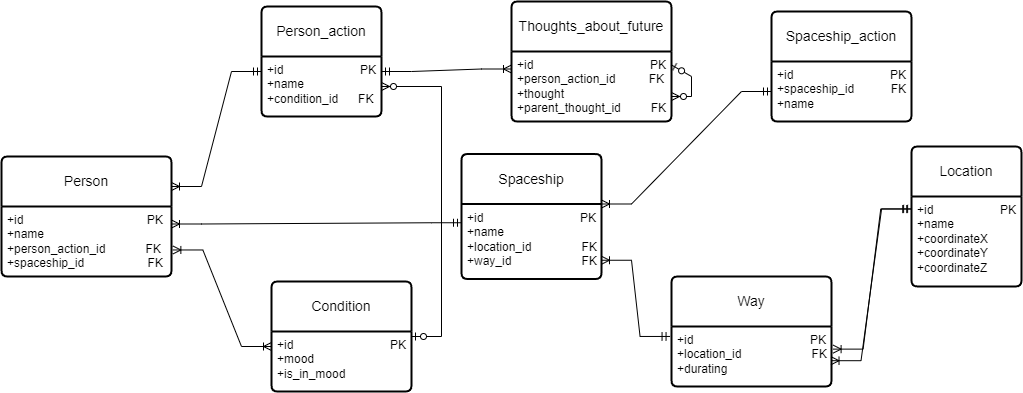

The diagram above was exported from draw.io. Its source (the exported page's mxGraphModel, read from the mxfile embedded in the PNG):
<mxGraphModel dx="1748" dy="1542" grid="1" gridSize="10" guides="1" tooltips="1" connect="1" arrows="1" fold="1" page="1" pageScale="1" pageWidth="827" pageHeight="1169" math="0" shadow="0">
  <root>
    <mxCell id="0" />
    <mxCell id="1" parent="0" />
    <mxCell id="4-VNDwhowkv2FNPistLt-1" value="Person" style="swimlane;childLayout=stackLayout;horizontal=1;startSize=50;horizontalStack=0;rounded=1;fontSize=14;fontStyle=0;strokeWidth=2;resizeParent=0;resizeLast=1;shadow=0;dashed=0;align=center;arcSize=4;whiteSpace=wrap;html=1;" parent="1" vertex="1">
      <mxGeometry x="-200" y="150" width="170" height="120" as="geometry" />
    </mxCell>
    <mxCell id="4-VNDwhowkv2FNPistLt-2" value="+id&amp;nbsp; &amp;nbsp; &amp;nbsp; &amp;nbsp; &amp;nbsp; &amp;nbsp; &amp;nbsp; &amp;nbsp; &amp;nbsp; &amp;nbsp; &amp;nbsp; &amp;nbsp; &amp;nbsp; &amp;nbsp; &amp;nbsp; &amp;nbsp; &amp;nbsp; &amp;nbsp; &amp;nbsp;PK&lt;br&gt;+name&lt;br&gt;+person_action_id&amp;nbsp; &amp;nbsp; &amp;nbsp; &amp;nbsp; &amp;nbsp; &amp;nbsp; FK&lt;br&gt;+spaceship_id&amp;nbsp; &amp;nbsp; &amp;nbsp; &amp;nbsp; &amp;nbsp; &amp;nbsp; &amp;nbsp; &amp;nbsp; &amp;nbsp; &amp;nbsp;FK" style="align=left;strokeColor=none;fillColor=none;spacingLeft=4;fontSize=12;verticalAlign=top;resizable=0;rotatable=0;part=1;html=1;" parent="4-VNDwhowkv2FNPistLt-1" vertex="1">
      <mxGeometry y="50" width="170" height="70" as="geometry" />
    </mxCell>
    <mxCell id="4-VNDwhowkv2FNPistLt-5" style="edgeStyle=orthogonalEdgeStyle;rounded=0;orthogonalLoop=1;jettySize=auto;html=1;exitX=0.5;exitY=1;exitDx=0;exitDy=0;" parent="4-VNDwhowkv2FNPistLt-1" source="4-VNDwhowkv2FNPistLt-2" target="4-VNDwhowkv2FNPistLt-2" edge="1">
      <mxGeometry relative="1" as="geometry" />
    </mxCell>
    <mxCell id="mJWQznsyByXq6W4bjgcV-1" value="Person_action" style="swimlane;childLayout=stackLayout;horizontal=1;startSize=50;horizontalStack=0;rounded=1;fontSize=14;fontStyle=0;strokeWidth=2;resizeParent=0;resizeLast=1;shadow=0;dashed=0;align=center;arcSize=4;whiteSpace=wrap;html=1;" parent="1" vertex="1">
      <mxGeometry x="60" width="120" height="110" as="geometry" />
    </mxCell>
    <mxCell id="mJWQznsyByXq6W4bjgcV-2" value="+id&amp;nbsp; &amp;nbsp; &amp;nbsp; &amp;nbsp; &amp;nbsp; &amp;nbsp; &amp;nbsp; &amp;nbsp; &amp;nbsp; &amp;nbsp; &amp;nbsp; &amp;nbsp;PK&lt;br&gt;+name&lt;br&gt;+condition_id&amp;nbsp; &amp;nbsp; &amp;nbsp; FK&amp;nbsp; &amp;nbsp;" style="align=left;strokeColor=none;fillColor=none;spacingLeft=4;fontSize=12;verticalAlign=top;resizable=0;rotatable=0;part=1;html=1;" parent="mJWQznsyByXq6W4bjgcV-1" vertex="1">
      <mxGeometry y="50" width="120" height="60" as="geometry" />
    </mxCell>
    <mxCell id="mJWQznsyByXq6W4bjgcV-3" value="Condition" style="swimlane;childLayout=stackLayout;horizontal=1;startSize=50;horizontalStack=0;rounded=1;fontSize=14;fontStyle=0;strokeWidth=2;resizeParent=0;resizeLast=1;shadow=0;dashed=0;align=center;arcSize=4;whiteSpace=wrap;html=1;" parent="1" vertex="1">
      <mxGeometry x="70" y="275" width="140" height="110" as="geometry" />
    </mxCell>
    <mxCell id="mJWQznsyByXq6W4bjgcV-4" value="+id&amp;nbsp; &amp;nbsp; &amp;nbsp; &amp;nbsp; &amp;nbsp; &amp;nbsp; &amp;nbsp; &amp;nbsp; &amp;nbsp; &amp;nbsp; &amp;nbsp; &amp;nbsp; &amp;nbsp; &amp;nbsp; &amp;nbsp;PK&lt;br&gt;+mood&lt;br&gt;+is_in_mood" style="align=left;strokeColor=none;fillColor=none;spacingLeft=4;fontSize=12;verticalAlign=top;resizable=0;rotatable=0;part=1;html=1;" parent="mJWQznsyByXq6W4bjgcV-3" vertex="1">
      <mxGeometry y="50" width="140" height="60" as="geometry" />
    </mxCell>
    <mxCell id="mJWQznsyByXq6W4bjgcV-6" value="Location" style="swimlane;childLayout=stackLayout;horizontal=1;startSize=50;horizontalStack=0;rounded=1;fontSize=14;fontStyle=0;strokeWidth=2;resizeParent=0;resizeLast=1;shadow=0;dashed=0;align=center;arcSize=4;whiteSpace=wrap;html=1;" parent="1" vertex="1">
      <mxGeometry x="710" y="140" width="110" height="140" as="geometry" />
    </mxCell>
    <mxCell id="mJWQznsyByXq6W4bjgcV-7" value="+id&amp;nbsp; &amp;nbsp; &amp;nbsp; &amp;nbsp; &amp;nbsp; &amp;nbsp; &amp;nbsp; &amp;nbsp; &amp;nbsp; &amp;nbsp; PK&lt;br&gt;+name&lt;br&gt;+coordinateX&lt;br&gt;+coordinateY&lt;br&gt;+coordinateZ" style="align=left;strokeColor=none;fillColor=none;spacingLeft=4;fontSize=12;verticalAlign=top;resizable=0;rotatable=0;part=1;html=1;" parent="mJWQznsyByXq6W4bjgcV-6" vertex="1">
      <mxGeometry y="50" width="110" height="90" as="geometry" />
    </mxCell>
    <mxCell id="mJWQznsyByXq6W4bjgcV-8" value="Spaceship" style="swimlane;childLayout=stackLayout;horizontal=1;startSize=50;horizontalStack=0;rounded=1;fontSize=14;fontStyle=0;strokeWidth=2;resizeParent=0;resizeLast=1;shadow=0;dashed=0;align=center;arcSize=4;whiteSpace=wrap;html=1;" parent="1" vertex="1">
      <mxGeometry x="260" y="147.5" width="140" height="125" as="geometry" />
    </mxCell>
    <mxCell id="mJWQznsyByXq6W4bjgcV-9" value="+id&amp;nbsp; &amp;nbsp; &amp;nbsp; &amp;nbsp; &amp;nbsp; &amp;nbsp; &amp;nbsp; &amp;nbsp; &amp;nbsp; &amp;nbsp; &amp;nbsp; &amp;nbsp; &amp;nbsp; &amp;nbsp; &amp;nbsp;PK&lt;br&gt;+name&lt;br&gt;+location_id&amp;nbsp; &amp;nbsp; &amp;nbsp; &amp;nbsp; &amp;nbsp; &amp;nbsp; &amp;nbsp; &amp;nbsp;FK&lt;br&gt;+way_id&amp;nbsp; &amp;nbsp; &amp;nbsp; &amp;nbsp; &amp;nbsp; &amp;nbsp; &amp;nbsp; &amp;nbsp; &amp;nbsp; &amp;nbsp; &amp;nbsp;FK" style="align=left;strokeColor=none;fillColor=none;spacingLeft=4;fontSize=12;verticalAlign=top;resizable=0;rotatable=0;part=1;html=1;" parent="mJWQznsyByXq6W4bjgcV-8" vertex="1">
      <mxGeometry y="50" width="140" height="75" as="geometry" />
    </mxCell>
    <mxCell id="mJWQznsyByXq6W4bjgcV-10" value="Spaceship_action" style="swimlane;childLayout=stackLayout;horizontal=1;startSize=50;horizontalStack=0;rounded=1;fontSize=14;fontStyle=0;strokeWidth=2;resizeParent=0;resizeLast=1;shadow=0;dashed=0;align=center;arcSize=4;whiteSpace=wrap;html=1;" parent="1" vertex="1">
      <mxGeometry x="570" y="5" width="140" height="110" as="geometry" />
    </mxCell>
    <mxCell id="mJWQznsyByXq6W4bjgcV-11" value="+id&amp;nbsp; &amp;nbsp; &amp;nbsp; &amp;nbsp; &amp;nbsp; &amp;nbsp; &amp;nbsp; &amp;nbsp; &amp;nbsp; &amp;nbsp; &amp;nbsp; &amp;nbsp; &amp;nbsp; &amp;nbsp; &amp;nbsp;PK&lt;br&gt;+spaceship_id&amp;nbsp; &amp;nbsp; &amp;nbsp; &amp;nbsp; &amp;nbsp; &amp;nbsp;FK&lt;br&gt;+name" style="align=left;strokeColor=none;fillColor=none;spacingLeft=4;fontSize=12;verticalAlign=top;resizable=0;rotatable=0;part=1;html=1;" parent="mJWQznsyByXq6W4bjgcV-10" vertex="1">
      <mxGeometry y="50" width="140" height="60" as="geometry" />
    </mxCell>
    <mxCell id="mJWQznsyByXq6W4bjgcV-12" style="edgeStyle=orthogonalEdgeStyle;rounded=0;orthogonalLoop=1;jettySize=auto;html=1;exitX=0.5;exitY=1;exitDx=0;exitDy=0;" parent="mJWQznsyByXq6W4bjgcV-10" source="mJWQznsyByXq6W4bjgcV-11" target="mJWQznsyByXq6W4bjgcV-11" edge="1">
      <mxGeometry relative="1" as="geometry" />
    </mxCell>
    <mxCell id="mJWQznsyByXq6W4bjgcV-15" value="" style="edgeStyle=entityRelationEdgeStyle;fontSize=12;html=1;endArrow=ERoneToMany;startArrow=ERmandOne;rounded=0;entryX=1;entryY=0.25;entryDx=0;entryDy=0;exitX=0;exitY=0.25;exitDx=0;exitDy=0;" parent="1" source="mJWQznsyByXq6W4bjgcV-2" target="4-VNDwhowkv2FNPistLt-1" edge="1">
      <mxGeometry width="100" height="100" relative="1" as="geometry">
        <mxPoint x="210" y="70" as="sourcePoint" />
        <mxPoint x="228.43999999999983" y="29.999999999999957" as="targetPoint" />
        <Array as="points">
          <mxPoint x="210" y="130" />
        </Array>
      </mxGeometry>
    </mxCell>
    <mxCell id="mJWQznsyByXq6W4bjgcV-20" value="" style="edgeStyle=entityRelationEdgeStyle;fontSize=12;html=1;endArrow=ERoneToMany;startArrow=ERoneToMany;rounded=0;entryX=0;entryY=0.25;entryDx=0;entryDy=0;exitX=1.008;exitY=0.621;exitDx=0;exitDy=0;exitPerimeter=0;" parent="1" source="4-VNDwhowkv2FNPistLt-2" target="mJWQznsyByXq6W4bjgcV-4" edge="1">
      <mxGeometry width="100" height="100" relative="1" as="geometry">
        <mxPoint x="130" y="410" as="sourcePoint" />
        <mxPoint x="230" y="310" as="targetPoint" />
        <Array as="points">
          <mxPoint x="170" y="380" />
        </Array>
      </mxGeometry>
    </mxCell>
    <mxCell id="mJWQznsyByXq6W4bjgcV-17" value="" style="edgeStyle=entityRelationEdgeStyle;fontSize=12;html=1;endArrow=ERoneToMany;startArrow=ERmandOne;rounded=0;entryX=1;entryY=0;entryDx=0;entryDy=0;exitX=0;exitY=0.5;exitDx=0;exitDy=0;" parent="1" source="mJWQznsyByXq6W4bjgcV-11" target="mJWQznsyByXq6W4bjgcV-9" edge="1">
      <mxGeometry width="100" height="100" relative="1" as="geometry">
        <mxPoint x="770" y="310" as="sourcePoint" />
        <mxPoint x="820" y="295.58" as="targetPoint" />
        <Array as="points">
          <mxPoint x="738.44" y="229.08" />
          <mxPoint x="810" y="325.58" />
          <mxPoint x="790" y="255.58" />
        </Array>
      </mxGeometry>
    </mxCell>
    <mxCell id="W6wPKVrGr5F_P8UcZ_l4-1" value="Thoughts_about_future" style="swimlane;childLayout=stackLayout;horizontal=1;startSize=50;horizontalStack=0;rounded=1;fontSize=14;fontStyle=0;strokeWidth=2;resizeParent=0;resizeLast=1;shadow=0;dashed=0;align=center;arcSize=4;whiteSpace=wrap;html=1;" vertex="1" parent="1">
      <mxGeometry x="310" y="-5" width="160" height="120" as="geometry" />
    </mxCell>
    <mxCell id="W6wPKVrGr5F_P8UcZ_l4-2" value="+id&amp;nbsp; &amp;nbsp; &amp;nbsp; &amp;nbsp; &amp;nbsp; &amp;nbsp; &amp;nbsp; &amp;nbsp; &amp;nbsp; &amp;nbsp; &amp;nbsp; &amp;nbsp; &amp;nbsp; &amp;nbsp; &amp;nbsp; &amp;nbsp; &amp;nbsp; &amp;nbsp;PK&lt;br&gt;+person_action_id&amp;nbsp; &amp;nbsp; &amp;nbsp; &amp;nbsp; &amp;nbsp; FK&lt;br&gt;+thought&lt;br&gt;+parent_thought_id&amp;nbsp; &amp;nbsp; &amp;nbsp; &amp;nbsp; &amp;nbsp;FK" style="align=left;strokeColor=none;fillColor=none;spacingLeft=4;fontSize=12;verticalAlign=top;resizable=0;rotatable=0;part=1;html=1;" vertex="1" parent="W6wPKVrGr5F_P8UcZ_l4-1">
      <mxGeometry y="50" width="160" height="70" as="geometry" />
    </mxCell>
    <mxCell id="W6wPKVrGr5F_P8UcZ_l4-4" value="" style="edgeStyle=entityRelationEdgeStyle;fontSize=12;html=1;endArrow=ERzeroToMany;startArrow=ERzeroToOne;rounded=0;exitX=0.998;exitY=0.19;exitDx=0;exitDy=0;exitPerimeter=0;" edge="1" parent="W6wPKVrGr5F_P8UcZ_l4-1" source="W6wPKVrGr5F_P8UcZ_l4-2" target="W6wPKVrGr5F_P8UcZ_l4-2">
      <mxGeometry width="100" height="100" relative="1" as="geometry">
        <mxPoint x="66.5" y="230" as="sourcePoint" />
        <mxPoint x="196" y="110" as="targetPoint" />
      </mxGeometry>
    </mxCell>
    <mxCell id="W6wPKVrGr5F_P8UcZ_l4-3" value="" style="edgeStyle=entityRelationEdgeStyle;fontSize=12;html=1;endArrow=ERoneToMany;startArrow=ERmandOne;rounded=0;entryX=0;entryY=0.25;entryDx=0;entryDy=0;exitX=1;exitY=0.25;exitDx=0;exitDy=0;" edge="1" parent="1" source="mJWQznsyByXq6W4bjgcV-2" target="W6wPKVrGr5F_P8UcZ_l4-2">
      <mxGeometry width="100" height="100" relative="1" as="geometry">
        <mxPoint x="250" y="78" as="sourcePoint" />
        <mxPoint x="500" y="100" as="targetPoint" />
      </mxGeometry>
    </mxCell>
    <mxCell id="W6wPKVrGr5F_P8UcZ_l4-5" value="" style="edgeStyle=entityRelationEdgeStyle;fontSize=12;html=1;endArrow=ERoneToMany;startArrow=ERmandOne;rounded=0;exitX=0;exitY=0.25;exitDx=0;exitDy=0;entryX=1;entryY=0.25;entryDx=0;entryDy=0;" edge="1" parent="1" source="mJWQznsyByXq6W4bjgcV-9" target="4-VNDwhowkv2FNPistLt-2">
      <mxGeometry width="100" height="100" relative="1" as="geometry">
        <mxPoint x="100" y="255" as="sourcePoint" />
        <mxPoint x="200" y="155" as="targetPoint" />
      </mxGeometry>
    </mxCell>
    <mxCell id="W6wPKVrGr5F_P8UcZ_l4-6" value="" style="edgeStyle=entityRelationEdgeStyle;fontSize=12;html=1;endArrow=ERzeroToMany;startArrow=ERzeroToOne;rounded=0;entryX=1;entryY=0.5;entryDx=0;entryDy=0;" edge="1" parent="1" source="mJWQznsyByXq6W4bjgcV-3" target="mJWQznsyByXq6W4bjgcV-2">
      <mxGeometry width="100" height="100" relative="1" as="geometry">
        <mxPoint x="150" y="290" as="sourcePoint" />
        <mxPoint x="250" y="190" as="targetPoint" />
      </mxGeometry>
    </mxCell>
    <mxCell id="W6wPKVrGr5F_P8UcZ_l4-8" value="Way" style="swimlane;childLayout=stackLayout;horizontal=1;startSize=50;horizontalStack=0;rounded=1;fontSize=14;fontStyle=0;strokeWidth=2;resizeParent=0;resizeLast=1;shadow=0;dashed=0;align=center;arcSize=4;whiteSpace=wrap;html=1;" vertex="1" parent="1">
      <mxGeometry x="470" y="270" width="160" height="110" as="geometry" />
    </mxCell>
    <mxCell id="W6wPKVrGr5F_P8UcZ_l4-9" value="+id&amp;nbsp; &amp;nbsp; &amp;nbsp; &amp;nbsp; &amp;nbsp; &amp;nbsp; &amp;nbsp; &amp;nbsp; &amp;nbsp; &amp;nbsp; &amp;nbsp; &amp;nbsp; &amp;nbsp; &amp;nbsp; &amp;nbsp; &amp;nbsp; &amp;nbsp; &amp;nbsp;PK&lt;br&gt;+location_id&amp;nbsp; &amp;nbsp; &amp;nbsp; &amp;nbsp; &amp;nbsp;&amp;nbsp;&amp;nbsp; &amp;nbsp; &amp;nbsp; &amp;nbsp; &amp;nbsp; &amp;nbsp;FK&lt;br&gt;+durating" style="align=left;strokeColor=none;fillColor=none;spacingLeft=4;fontSize=12;verticalAlign=top;resizable=0;rotatable=0;part=1;html=1;" vertex="1" parent="W6wPKVrGr5F_P8UcZ_l4-8">
      <mxGeometry y="50" width="160" height="60" as="geometry" />
    </mxCell>
    <mxCell id="W6wPKVrGr5F_P8UcZ_l4-10" value="" style="edgeStyle=entityRelationEdgeStyle;fontSize=12;html=1;endArrow=ERoneToMany;startArrow=ERmandOne;rounded=0;exitX=-0.009;exitY=0.166;exitDx=0;exitDy=0;exitPerimeter=0;entryX=1;entryY=0.75;entryDx=0;entryDy=0;" edge="1" parent="1" source="W6wPKVrGr5F_P8UcZ_l4-9" target="mJWQznsyByXq6W4bjgcV-9">
      <mxGeometry width="100" height="100" relative="1" as="geometry">
        <mxPoint x="490" y="340" as="sourcePoint" />
        <mxPoint x="590" y="240" as="targetPoint" />
      </mxGeometry>
    </mxCell>
    <mxCell id="W6wPKVrGr5F_P8UcZ_l4-11" value="" style="edgeStyle=entityRelationEdgeStyle;fontSize=12;html=1;endArrow=ERoneToMany;startArrow=ERmandOne;rounded=0;entryX=1.01;entryY=0.377;entryDx=0;entryDy=0;entryPerimeter=0;exitX=-0.007;exitY=0.14;exitDx=0;exitDy=0;exitPerimeter=0;" edge="1" parent="1" source="mJWQznsyByXq6W4bjgcV-7" target="W6wPKVrGr5F_P8UcZ_l4-9">
      <mxGeometry width="100" height="100" relative="1" as="geometry">
        <mxPoint x="690" y="410" as="sourcePoint" />
        <mxPoint x="790" y="310" as="targetPoint" />
      </mxGeometry>
    </mxCell>
    <mxCell id="W6wPKVrGr5F_P8UcZ_l4-12" value="" style="edgeStyle=entityRelationEdgeStyle;fontSize=12;html=1;endArrow=ERoneToMany;startArrow=ERmandOne;rounded=0;exitX=0.001;exitY=0.137;exitDx=0;exitDy=0;entryX=0.997;entryY=0.57;entryDx=0;entryDy=0;entryPerimeter=0;exitPerimeter=0;" edge="1" parent="1" source="mJWQznsyByXq6W4bjgcV-7" target="W6wPKVrGr5F_P8UcZ_l4-9">
      <mxGeometry width="100" height="100" relative="1" as="geometry">
        <mxPoint x="690" y="410" as="sourcePoint" />
        <mxPoint x="790" y="310" as="targetPoint" />
      </mxGeometry>
    </mxCell>
  </root>
</mxGraphModel>